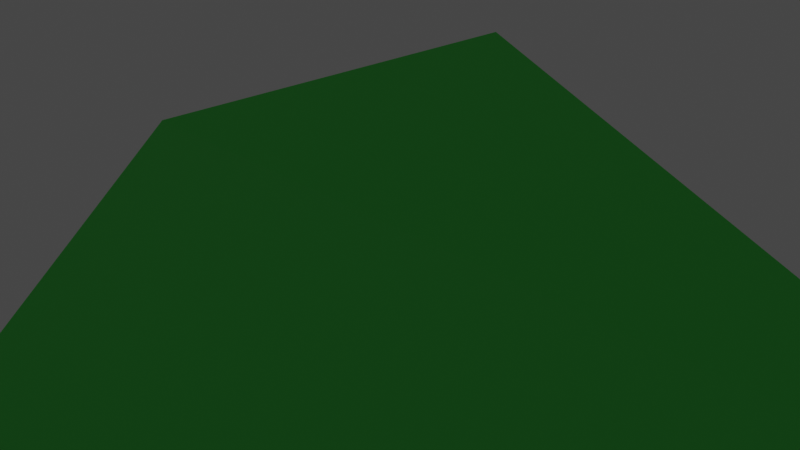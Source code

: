 # Source: Hill_att.blend  (saved by Blender 2.82.7; exported with 4.5.12 LTS)
import bpy
from mathutils import Matrix  # noqa: F401  (used for matrix-valued properties, if any)

bpy.ops.wm.read_factory_settings(use_empty=True)
scene = bpy.context.scene
scene.name = 'Scene'

# ---- materials (node trees are filled in below, after node groups)
mat_material = bpy.data.materials.new('Material')
mat_material.alpha_threshold = 0.0
mat_material.use_transparent_shadow = False
mat_material.line_color = (0.0, 0.0, 0.0, 1.0)

# ---- material node trees
mat_material.use_nodes = True; mat_material.node_tree.nodes.clear()
_N = mat_material.node_tree.nodes; _L = mat_material.node_tree.links
n0 = _N.new('ShaderNodeOutputMaterial'); n0.name = 'Material Output'; n0.location = (300, 300)
n1 = _N.new('ShaderNodeBsdfPrincipled'); n1.name = 'Principled BSDF'; n1.location = (10, 300)
n1.distribution = 'GGX'
n1.subsurface_method = 'BURLEY'
n1.inputs[0].default_value = (0.07643, 0.8, 0.1003, 1.0)
n1.inputs[2].default_value = 0.4
n1.inputs[3].default_value = 1.45
n1.inputs[27].default_value = (0.0, 0.0, 0.0, 1.0)
n1.inputs[28].default_value = 1.0
_L.new(n1.outputs[0], n0.inputs[0])
n0.is_active_output = True

# ---- world
world_world = bpy.data.worlds.new('World'); scene.world = world_world
world_world.use_nodes = True; world_world.node_tree.nodes.clear()
_N = world_world.node_tree.nodes; _L = world_world.node_tree.links
n0 = _N.new('ShaderNodeOutputWorld'); n0.name = 'World Output'; n0.location = (300, 300)
n1 = _N.new('ShaderNodeBackground'); n1.name = 'Background'; n1.location = (10, 300)
n1.inputs[0].default_value = (0.05088, 0.05088, 0.05088, 1.0)
_L.new(n1.outputs[0], n0.inputs[0])
n0.is_active_output = True
world_world.color = (0.05088, 0.05088, 0.05088)
world_world.use_sun_shadow = False
world_world.sun_shadow_jitter_overblur = 0.0

# ---- cameras
cam_camera_001 = bpy.data.cameras.new('Camera.001')

# ---- lights
light_light = bpy.data.lights.new('Light', 'POINT')
light_light.transmission_factor = 0.0
light_light.energy = 1000.0
light_light.shadow_soft_size = 0.1
light_light.shadow_maximum_resolution = 0.006
light_light.use_absolute_resolution = True

# ---- meshes
me_cube = bpy.data.meshes.new('Cube')
me_cube.from_pydata([(0.3774, 0.08147, 59.21), (1.0, 1.0, -1.0), (0.4073, -0.6774, 48.75), (1.0, -1.0, -1.0), (-0.8142, -0.06169, 53.56), (-1.0, 1.0, -1.0), (-0.3993, -0.7143, 53.74), (-1.0, -1.0, -1.0)], [], [(0, 4, 6, 2), (3, 2, 6, 7), (7, 6, 4, 5), (5, 1, 3, 7), (1, 0, 2, 3), (5, 4, 0, 1)])
_uv = me_cube.uv_layers.new(name='UVMap')
_uv.uv.foreach_set('vector', [0.625, 0.5, 0.875, 0.5, 0.875, 0.75, 0.625, 0.75, 0.375, 0.75, 0.625, 0.75, 0.625, 1.0, 0.375, 1.0, 0.375, 0.0, 0.625, 0.0, 0.625, 0.25, 0.375, 0.25, 0.125, 0.5, 0.375, 0.5, 0.375, 0.75, 0.125, 0.75, 0.375, 0.5, 0.625, 0.5, 0.625, 0.75, 0.375, 0.75, 0.375, 0.25, 0.625, 0.25, 0.625, 0.5, 0.375, 0.5])
me_cube.materials.append(mat_material)
me_cube.use_remesh_preserve_volume = False
me_cube.use_remesh_preserve_attributes = False
me_cube.use_mirror_vertex_groups = False
me_cube.update()

# ---- objects
ob_cube = bpy.data.objects.new('Cube', me_cube)
ob_light = bpy.data.objects.new('Light', light_light)
ob_camera = bpy.data.objects.new('Camera', cam_camera_001)

# ---- transforms, parenting, visibility, modifiers, constraints
ob_cube.location = (0.0, 0.0, 0.0)
ob_cube.scale = (50.0, 50.0, 1.0)
ob_cube.lock_rotations_4d = False
ob_cube.empty_display_type = 'ARROWS'
ob_cube.lineart.crease_threshold = 0.0
ob_light.location = (4.076, 1.005, 5.904)
ob_light.rotation_euler = (0.6503, 0.05522, 1.866)
ob_light.lock_rotations_4d = False
ob_light.empty_display_type = 'ARROWS'
ob_light.color = (0.0, 0.0, 0.0, 0.0)
ob_light.lineart.crease_threshold = 0.0
ob_camera.location = (135.3, 1.092, 1.0)
ob_camera.rotation_euler = (1.864, 0.0, 1.64)
ob_camera.lineart.crease_threshold = 0.0

# ---- collection membership
scene.collection.objects.link(ob_cube)
scene.collection.objects.link(ob_light)
scene.collection.objects.link(ob_camera)

# ---- scene / render settings (as saved in the file)
scene.camera = ob_camera
scene.frame_start = 1; scene.frame_end = 250; scene.frame_set(1)
scene.render.engine = 'BLENDER_EEVEE_NEXT'
scene.cycles.use_denoising = False
scene.cycles.samples = 128
scene.cycles.sampling_pattern = 'TABULATED_SOBOL'
scene.cycles.use_adaptive_sampling = False
scene.cycles.use_light_tree = False
scene.view_settings.view_transform = 'Filmic'
bpy.context.view_layer.update()
